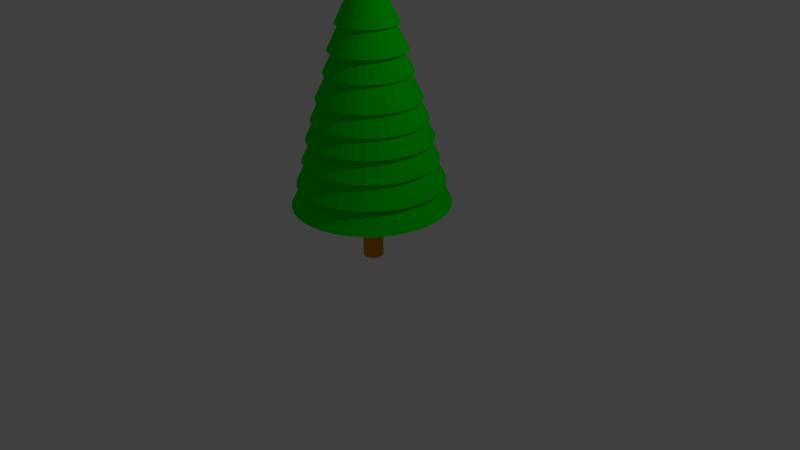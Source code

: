 # Source: tree.blend  (saved by Blender 2.76.0; exported with 4.5.12 LTS)
import bpy
from mathutils import Matrix  # noqa: F401  (used for matrix-valued properties, if any)

bpy.ops.wm.read_factory_settings(use_empty=True)
scene = bpy.context.scene
scene.name = 'Scene'

# ---- collections
col_collection_1 = bpy.data.collections.new('Collection 1'); scene.collection.children.link(col_collection_1)

# ---- materials (node trees are filled in below, after node groups)
mat_material_stickbrown = bpy.data.materials.new('Material.StickBrown')
mat_material_stickbrown.alpha_threshold = 0.0
mat_material_stickbrown.use_transparent_shadow = False
mat_material_stickbrown.diffuse_color = (0.8, 0.2832, 0.0, 1.0)
mat_material_stickbrown.roughness = 0.5
mat_material_treegreen = bpy.data.materials.new('Material.TreeGreen')
mat_material_treegreen.alpha_threshold = 0.0
mat_material_treegreen.use_transparent_shadow = False
mat_material_treegreen.diffuse_color = (0.0003985, 0.8, 0.0, 1.0)
mat_material_treegreen.roughness = 0.5

# ---- material node trees

# ---- world
world_world = bpy.data.worlds.new('World'); scene.world = world_world
world_world.color = (0.05088, 0.05088, 0.05088)
world_world.use_sun_shadow = False
world_world.sun_shadow_jitter_overblur = 0.0
world_world.cycles.sampling_method = 'MANUAL'
world_world.cycles.sample_map_resolution = 256

# ---- cameras
cam_camera = bpy.data.cameras.new('Camera')
cam_camera.clip_end = 100.0
cam_camera.lens = 35.0
cam_camera.sensor_width = 32.0
cam_camera.sensor_height = 18.0
cam_camera.ortho_scale = 7.314
cam_camera.dof.focus_distance = 0.0
cam_camera.dof.aperture_fstop = 128.0

# ---- lights
light_lamp = bpy.data.lights.new('Lamp', 'POINT')
light_lamp.transmission_factor = 0.0
light_lamp.cutoff_distance = 30.0
light_lamp.energy = 100.0
light_lamp.shadow_buffer_clip_start = 1.001
light_lamp.shadow_soft_size = 0.1
light_lamp.shadow_maximum_resolution = 0.006
light_lamp.use_absolute_resolution = True
light_lamp.cycles.use_multiple_importance_sampling = False

# ---- meshes
me_cylinder = bpy.data.meshes.new('Cylinder')
me_cylinder.from_pydata([(0.0, -7.816, -0.2556), (-1.525, -7.666, -0.2556), (-2.991, -7.221, -0.2556), (-4.342, -6.499, -0.2556), (-5.527, -5.527, -0.2556), (-6.499, -4.342, -0.2556), (-7.221, -2.991, -0.2556), (-7.666, -1.525, -0.2556), (-7.816, -5.901e-07, -0.2556), (0.0, 0.0, 1.744), (-7.666, 1.525, -0.2556), (-7.221, 2.991, -0.2556), (-6.499, 4.342, -0.2556), (-5.527, 5.527, -0.2556), (-4.342, 6.499, -0.2556), (-2.991, 7.221, -0.2556), (-1.525, 7.666, -0.2556), (2.547e-06, 7.816, -0.2556), (1.525, 7.666, -0.2556), (2.991, 7.221, -0.2556), (4.342, 6.499, -0.2556), (5.527, 5.527, -0.2556), (6.499, 4.342, -0.2556), (7.221, 2.991, -0.2556), (7.666, 1.525, -0.2556), (7.816, -7.547e-06, -0.2556), (7.666, -1.525, -0.2556), (7.221, -2.991, -0.2556), (6.499, -4.342, -0.2556), (5.527, -5.527, -0.2556), (4.342, -6.499, -0.2556), (2.991, -7.221, -0.2556), (1.525, -7.666, -0.2556), (0.0, 1.0, -1.0), (0.0, 1.0, 1.0), (0.1951, 0.9808, -1.0), (0.1951, 0.9808, 1.0), (0.3827, 0.9239, -1.0), (0.3827, 0.9239, 1.0), (0.5556, 0.8315, -1.0), (0.5556, 0.8315, 1.0), (0.7071, 0.7071, -1.0), (0.7071, 0.7071, 1.0), (0.8315, 0.5556, -1.0), (0.8315, 0.5556, 1.0), (0.9239, 0.3827, -1.0), (0.9239, 0.3827, 1.0), (0.9808, 0.1951, -1.0), (0.9808, 0.1951, 1.0), (1.0, 7.55e-08, -1.0), (1.0, 7.55e-08, 1.0), (0.9808, -0.1951, -1.0), (0.9808, -0.1951, 1.0), (0.9239, -0.3827, -1.0), (0.9239, -0.3827, 1.0), (0.8315, -0.5556, -1.0), (0.8315, -0.5556, 1.0), (0.7071, -0.7071, -1.0), (0.7071, -0.7071, 1.0), (0.5556, -0.8315, -1.0), (0.5556, -0.8315, 1.0), (0.3827, -0.9239, -1.0), (0.3827, -0.9239, 1.0), (0.1951, -0.9808, -1.0), (0.1951, -0.9808, 1.0), (-3.258e-07, -1.0, -1.0), (-3.258e-07, -1.0, 1.0), (-0.1951, -0.9808, -1.0), (-0.1951, -0.9808, 1.0), (-0.3827, -0.9239, -1.0), (-0.3827, -0.9239, 1.0), (-0.5556, -0.8315, -1.0), (-0.5556, -0.8315, 1.0), (-0.7071, -0.7071, -1.0), (-0.7071, -0.7071, 1.0), (-0.8315, -0.5556, -1.0), (-0.8315, -0.5556, 1.0), (-0.9239, -0.3827, -1.0), (-0.9239, -0.3827, 1.0), (-0.9808, -0.1951, -1.0), (-0.9808, -0.1951, 1.0), (-1.0, 9.656e-07, -1.0), (-1.0, 9.656e-07, 1.0), (-0.9808, 0.1951, -1.0), (-0.9808, 0.1951, 1.0), (-0.9239, 0.3827, -1.0), (-0.9239, 0.3827, 1.0), (-0.8315, 0.5556, -1.0), (-0.8315, 0.5556, 1.0), (-0.7071, 0.7071, -1.0), (-0.7071, 0.7071, 1.0), (-0.5556, 0.8315, -1.0), (-0.5556, 0.8315, 1.0), (-0.3827, 0.9239, -1.0), (-0.3827, 0.9239, 1.0), (-0.1951, 0.9808, -1.0), (-0.1951, 0.9808, 1.0), (0.0, -7.249, 0.03214), (-1.414, -7.11, 0.03214), (-2.774, -6.697, 0.03214), (-4.027, -6.027, 0.03214), (-5.126, -5.126, 0.03214), (-6.027, -4.027, 0.03214), (-6.697, -2.774, 0.03214), (-7.11, -1.414, 0.03214), (-7.249, -5.473e-07, 0.03214), (0.0, 0.0, 1.887), (-7.11, 1.414, 0.03214), (-6.697, 2.774, 0.03214), (-6.027, 4.027, 0.03214), (-5.126, 5.126, 0.03214), (-4.027, 6.027, 0.03214), (-2.774, 6.697, 0.03214), (-1.414, 7.11, 0.03214), (2.362e-06, 7.249, 0.03214), (1.414, 7.11, 0.03214), (2.774, 6.697, 0.03214), (4.027, 6.027, 0.03214), (5.126, 5.126, 0.03214), (6.027, 4.027, 0.03214), (6.697, 2.774, 0.03214), (7.11, 1.414, 0.03214), (7.249, -7e-06, 0.03214), (7.11, -1.414, 0.03214), (6.697, -2.774, 0.03214), (6.027, -4.027, 0.03214), (5.126, -5.126, 0.03214), (4.027, -6.027, 0.03214), (2.774, -6.697, 0.03214), (1.414, -7.11, 0.03214), (0.0, -6.606, 0.3224), (-1.289, -6.479, 0.3224), (-2.528, -6.103, 0.3224), (-3.67, -5.492, 0.3224), (-4.671, -4.671, 0.3224), (-5.492, -3.67, 0.3224), (-6.103, -2.528, 0.3224), (-6.479, -1.289, 0.3224), (-6.606, -4.987e-07, 0.3224), (0.0, 0.0, 2.013), (-6.479, 1.289, 0.3224), (-6.103, 2.528, 0.3224), (-5.492, 3.67, 0.3224), (-4.671, 4.671, 0.3224), (-3.67, 5.492, 0.3224), (-2.528, 6.103, 0.3224), (-1.289, 6.479, 0.3224), (2.152e-06, 6.606, 0.3224), (1.289, 6.479, 0.3224), (2.528, 6.103, 0.3224), (3.67, 5.492, 0.3224), (4.671, 4.671, 0.3224), (5.492, 3.67, 0.3224), (6.103, 2.528, 0.3224), (6.479, 1.289, 0.3224), (6.606, -6.378e-06, 0.3224), (6.479, -1.289, 0.3224), (6.103, -2.528, 0.3224), (5.492, -3.67, 0.3224), (4.671, -4.671, 0.3224), (3.67, -5.492, 0.3224), (2.528, -6.103, 0.3224), (1.289, -6.479, 0.3224), (0.0, -6.146, 0.5966), (-1.199, -6.028, 0.5966), (-2.352, -5.678, 0.5966), (-3.415, -5.11, 0.5966), (-4.346, -4.346, 0.5966), (-5.11, -3.415, 0.5966), (-5.678, -2.352, 0.5966), (-6.028, -1.199, 0.5966), (-6.146, -4.64e-07, 0.5966), (0.0, 0.0, 2.169), (-6.028, 1.199, 0.5966), (-5.678, 2.352, 0.5966), (-5.11, 3.415, 0.5966), (-4.346, 4.346, 0.5966), (-3.415, 5.11, 0.5966), (-2.352, 5.678, 0.5966), (-1.199, 6.028, 0.5966), (2.003e-06, 6.146, 0.5966), (1.199, 6.028, 0.5966), (2.352, 5.678, 0.5966), (3.415, 5.11, 0.5966), (4.346, 4.346, 0.5966), (5.11, 3.415, 0.5966), (5.678, 2.352, 0.5966), (6.028, 1.199, 0.5966), (6.146, -5.935e-06, 0.5966), (6.028, -1.199, 0.5966), (5.678, -2.352, 0.5966), (5.11, -3.415, 0.5966), (4.346, -4.346, 0.5966), (3.415, -5.11, 0.5966), (2.352, -5.678, 0.5966), (1.199, -6.028, 0.5966), (0.0, -5.605, 0.8377), (-1.093, -5.497, 0.8377), (-2.145, -5.178, 0.8377), (-3.114, -4.66, 0.8377), (-3.963, -3.963, 0.8377), (-4.66, -3.114, 0.8377), (-5.178, -2.145, 0.8377), (-5.497, -1.093, 0.8377), (-5.605, -4.231e-07, 0.8377), (0.0, 0.0, 2.272), (-5.497, 1.093, 0.8377), (-5.178, 2.145, 0.8377), (-4.66, 3.114, 0.8377), (-3.963, 3.963, 0.8377), (-3.114, 4.66, 0.8377), (-2.145, 5.178, 0.8377), (-1.093, 5.497, 0.8377), (1.826e-06, 5.605, 0.8377), (1.093, 5.497, 0.8377), (2.145, 5.178, 0.8377), (3.114, 4.66, 0.8377), (3.963, 3.963, 0.8377), (4.66, 3.114, 0.8377), (5.178, 2.145, 0.8377), (5.497, 1.093, 0.8377), (5.605, -5.412e-06, 0.8377), (5.497, -1.093, 0.8377), (5.178, -2.145, 0.8377), (4.66, -3.114, 0.8377), (3.963, -3.963, 0.8377), (3.114, -4.66, 0.8377), (2.145, -5.178, 0.8377), (1.093, -5.497, 0.8377), (0.0, -5.062, 1.092), (-0.9876, -4.965, 1.092), (-1.937, -4.677, 1.092), (-2.812, -4.209, 1.092), (-3.579, -3.579, 1.092), (-4.209, -2.812, 1.092), (-4.677, -1.937, 1.092), (-4.965, -0.9876, 1.092), (-5.062, -3.822e-07, 1.092), (0.0, 0.0, 2.388), (-4.965, 0.9876, 1.092), (-4.677, 1.937, 1.092), (-4.209, 2.812, 1.092), (-3.579, 3.579, 1.092), (-2.812, 4.209, 1.092), (-1.937, 4.677, 1.092), (-0.9876, 4.965, 1.092), (1.649e-06, 5.062, 1.092), (0.9876, 4.965, 1.092), (1.937, 4.677, 1.092), (2.812, 4.209, 1.092), (3.579, 3.579, 1.092), (4.209, 2.812, 1.092), (4.677, 1.937, 1.092), (4.965, 0.9876, 1.092), (5.062, -4.888e-06, 1.092), (4.965, -0.9876, 1.092), (4.677, -1.937, 1.092), (4.209, -2.812, 1.092), (3.579, -3.579, 1.092), (2.812, -4.209, 1.092), (1.937, -4.677, 1.092), (0.9876, -4.965, 1.092), (0.0, -4.255, 1.405), (-0.8301, -4.173, 1.405), (-1.628, -3.931, 1.405), (-2.364, -3.538, 1.405), (-3.009, -3.009, 1.405), (-3.538, -2.364, 1.405), (-3.931, -1.628, 1.405), (-4.173, -0.8301, 1.405), (-4.255, -3.213e-07, 1.405), (0.0, 0.0, 2.494), (-4.173, 0.8301, 1.405), (-3.931, 1.628, 1.405), (-3.538, 2.364, 1.405), (-3.009, 3.009, 1.405), (-2.364, 3.538, 1.405), (-1.628, 3.931, 1.405), (-0.8301, 4.173, 1.405), (1.386e-06, 4.255, 1.405), (0.8301, 4.173, 1.405), (1.628, 3.931, 1.405), (2.364, 3.538, 1.405), (3.009, 3.009, 1.405), (3.538, 2.364, 1.405), (3.931, 1.628, 1.405), (4.173, 0.8301, 1.405), (4.255, -4.109e-06, 1.405), (4.173, -0.8301, 1.405), (3.931, -1.628, 1.405), (3.538, -2.364, 1.405), (3.009, -3.009, 1.405), (2.364, -3.538, 1.405), (1.628, -3.931, 1.405), (0.8301, -4.173, 1.405), (0.0, -3.78, 1.67), (-0.7375, -3.708, 1.67), (-1.447, -3.493, 1.67), (-2.1, -3.143, 1.67), (-2.673, -2.673, 1.67), (-3.143, -2.1, 1.67), (-3.493, -1.447, 1.67), (-3.708, -0.7375, 1.67), (-3.78, -2.854e-07, 1.67), (0.0, 0.0, 2.638), (-3.708, 0.7375, 1.67), (-3.493, 1.447, 1.67), (-3.143, 2.1, 1.67), (-2.673, 2.673, 1.67), (-2.1, 3.143, 1.67), (-1.447, 3.493, 1.67), (-0.7375, 3.708, 1.67), (1.232e-06, 3.78, 1.67), (0.7375, 3.708, 1.67), (1.447, 3.493, 1.67), (2.1, 3.143, 1.67), (2.673, 2.673, 1.67), (3.143, 2.1, 1.67), (3.493, 1.447, 1.67), (3.708, 0.7375, 1.67), (3.78, -3.65e-06, 1.67), (3.708, -0.7375, 1.67), (3.493, -1.447, 1.67), (3.143, -2.1, 1.67), (2.673, -2.673, 1.67), (2.1, -3.143, 1.67), (1.447, -3.493, 1.67), (0.7375, -3.708, 1.67), (0.0, -3.003, 1.978), (-0.5858, -2.945, 1.978), (-1.149, -2.774, 1.978), (-1.668, -2.497, 1.978), (-2.123, -2.123, 1.978), (-2.497, -1.668, 1.978), (-2.774, -1.149, 1.978), (-2.945, -0.5858, 1.978), (-3.003, -2.267e-07, 1.978), (0.0, 0.0, 2.746), (-2.945, 0.5858, 1.978), (-2.774, 1.149, 1.978), (-2.497, 1.668, 1.978), (-2.123, 2.123, 1.978), (-1.668, 2.497, 1.978), (-1.149, 2.774, 1.978), (-0.5858, 2.945, 1.978), (9.784e-07, 3.003, 1.978), (0.5858, 2.945, 1.978), (1.149, 2.774, 1.978), (1.668, 2.497, 1.978), (2.123, 2.123, 1.978), (2.497, 1.668, 1.978), (2.774, 1.149, 1.978), (2.945, 0.5858, 1.978), (3.003, -2.899e-06, 1.978), (2.945, -0.5858, 1.978), (2.774, -1.149, 1.978), (2.497, -1.668, 1.978), (2.123, -2.123, 1.978), (1.668, -2.497, 1.978), (1.149, -2.774, 1.978), (0.5858, -2.945, 1.978)], [], [(31, 9, 32), (0, 9, 1), (30, 9, 31), (29, 9, 30), (28, 9, 29), (27, 9, 28), (26, 9, 27), (25, 9, 26), (24, 9, 25), (23, 9, 24), (22, 9, 23), (21, 9, 22), (20, 9, 21), (19, 9, 20), (18, 9, 19), (17, 9, 18), (16, 9, 17), (15, 9, 16), (14, 9, 15), (13, 9, 14), (12, 9, 13), (11, 9, 12), (10, 9, 11), (8, 9, 10), (7, 9, 8), (6, 9, 7), (5, 9, 6), (4, 9, 5), (3, 9, 4), (2, 9, 3), (32, 9, 0), (1, 9, 2), (0, 1, 2, 3, 4, 5, 6, 7, 8, 10, 11, 12, 13, 14, 15, 16, 17, 18, 19, 20, 21, 22, 23, 24, 25, 26, 27, 28, 29, 30, 31, 32), (33, 34, 36, 35), (35, 36, 38, 37), (37, 38, 40, 39), (39, 40, 42, 41), (41, 42, 44, 43), (43, 44, 46, 45), (45, 46, 48, 47), (47, 48, 50, 49), (49, 50, 52, 51), (51, 52, 54, 53), (53, 54, 56, 55), (55, 56, 58, 57), (57, 58, 60, 59), (59, 60, 62, 61), (61, 62, 64, 63), (63, 64, 66, 65), (65, 66, 68, 67), (67, 68, 70, 69), (69, 70, 72, 71), (71, 72, 74, 73), (73, 74, 76, 75), (75, 76, 78, 77), (77, 78, 80, 79), (79, 80, 82, 81), (81, 82, 84, 83), (83, 84, 86, 85), (85, 86, 88, 87), (87, 88, 90, 89), (89, 90, 92, 91), (91, 92, 94, 93), (36, 34, 96, 94, 92, 90, 88, 86, 84, 82, 80, 78, 76, 74, 72, 70, 68, 66, 64, 62, 60, 58, 56, 54, 52, 50, 48, 46, 44, 42, 40, 38), (95, 96, 34, 33), (93, 94, 96, 95), (33, 35, 37, 39, 41, 43, 45, 47, 49, 51, 53, 55, 57, 59, 61, 63, 65, 67, 69, 71, 73, 75, 77, 79, 81, 83, 85, 87, 89, 91, 93, 95), (128, 106, 129), (97, 106, 98), (127, 106, 128), (126, 106, 127), (125, 106, 126), (124, 106, 125), (123, 106, 124), (122, 106, 123), (121, 106, 122), (120, 106, 121), (119, 106, 120), (118, 106, 119), (117, 106, 118), (116, 106, 117), (115, 106, 116), (114, 106, 115), (113, 106, 114), (112, 106, 113), (111, 106, 112), (110, 106, 111), (109, 106, 110), (108, 106, 109), (107, 106, 108), (105, 106, 107), (104, 106, 105), (103, 106, 104), (102, 106, 103), (101, 106, 102), (100, 106, 101), (99, 106, 100), (129, 106, 97), (98, 106, 99), (97, 98, 99, 100, 101, 102, 103, 104, 105, 107, 108, 109, 110, 111, 112, 113, 114, 115, 116, 117, 118, 119, 120, 121, 122, 123, 124, 125, 126, 127, 128, 129), (161, 139, 162), (130, 139, 131), (160, 139, 161), (159, 139, 160), (158, 139, 159), (157, 139, 158), (156, 139, 157), (155, 139, 156), (154, 139, 155), (153, 139, 154), (152, 139, 153), (151, 139, 152), (150, 139, 151), (149, 139, 150), (148, 139, 149), (147, 139, 148), (146, 139, 147), (145, 139, 146), (144, 139, 145), (143, 139, 144), (142, 139, 143), (141, 139, 142), (140, 139, 141), (138, 139, 140), (137, 139, 138), (136, 139, 137), (135, 139, 136), (134, 139, 135), (133, 139, 134), (132, 139, 133), (162, 139, 130), (131, 139, 132), (130, 131, 132, 133, 134, 135, 136, 137, 138, 140, 141, 142, 143, 144, 145, 146, 147, 148, 149, 150, 151, 152, 153, 154, 155, 156, 157, 158, 159, 160, 161, 162), (194, 172, 195), (163, 172, 164), (193, 172, 194), (192, 172, 193), (191, 172, 192), (190, 172, 191), (189, 172, 190), (188, 172, 189), (187, 172, 188), (186, 172, 187), (185, 172, 186), (184, 172, 185), (183, 172, 184), (182, 172, 183), (181, 172, 182), (180, 172, 181), (179, 172, 180), (178, 172, 179), (177, 172, 178), (176, 172, 177), (175, 172, 176), (174, 172, 175), (173, 172, 174), (171, 172, 173), (170, 172, 171), (169, 172, 170), (168, 172, 169), (167, 172, 168), (166, 172, 167), (165, 172, 166), (195, 172, 163), (164, 172, 165), (163, 164, 165, 166, 167, 168, 169, 170, 171, 173, 174, 175, 176, 177, 178, 179, 180, 181, 182, 183, 184, 185, 186, 187, 188, 189, 190, 191, 192, 193, 194, 195), (227, 205, 228), (196, 205, 197), (226, 205, 227), (225, 205, 226), (224, 205, 225), (223, 205, 224), (222, 205, 223), (221, 205, 222), (220, 205, 221), (219, 205, 220), (218, 205, 219), (217, 205, 218), (216, 205, 217), (215, 205, 216), (214, 205, 215), (213, 205, 214), (212, 205, 213), (211, 205, 212), (210, 205, 211), (209, 205, 210), (208, 205, 209), (207, 205, 208), (206, 205, 207), (204, 205, 206), (203, 205, 204), (202, 205, 203), (201, 205, 202), (200, 205, 201), (199, 205, 200), (198, 205, 199), (228, 205, 196), (197, 205, 198), (196, 197, 198, 199, 200, 201, 202, 203, 204, 206, 207, 208, 209, 210, 211, 212, 213, 214, 215, 216, 217, 218, 219, 220, 221, 222, 223, 224, 225, 226, 227, 228), (260, 238, 261), (229, 238, 230), (259, 238, 260), (258, 238, 259), (257, 238, 258), (256, 238, 257), (255, 238, 256), (254, 238, 255), (253, 238, 254), (252, 238, 253), (251, 238, 252), (250, 238, 251), (249, 238, 250), (248, 238, 249), (247, 238, 248), (246, 238, 247), (245, 238, 246), (244, 238, 245), (243, 238, 244), (242, 238, 243), (241, 238, 242), (240, 238, 241), (239, 238, 240), (237, 238, 239), (236, 238, 237), (235, 238, 236), (234, 238, 235), (233, 238, 234), (232, 238, 233), (231, 238, 232), (261, 238, 229), (230, 238, 231), (229, 230, 231, 232, 233, 234, 235, 236, 237, 239, 240, 241, 242, 243, 244, 245, 246, 247, 248, 249, 250, 251, 252, 253, 254, 255, 256, 257, 258, 259, 260, 261), (293, 271, 294), (262, 271, 263), (292, 271, 293), (291, 271, 292), (290, 271, 291), (289, 271, 290), (288, 271, 289), (287, 271, 288), (286, 271, 287), (285, 271, 286), (284, 271, 285), (283, 271, 284), (282, 271, 283), (281, 271, 282), (280, 271, 281), (279, 271, 280), (278, 271, 279), (277, 271, 278), (276, 271, 277), (275, 271, 276), (274, 271, 275), (273, 271, 274), (272, 271, 273), (270, 271, 272), (269, 271, 270), (268, 271, 269), (267, 271, 268), (266, 271, 267), (265, 271, 266), (264, 271, 265), (294, 271, 262), (263, 271, 264), (262, 263, 264, 265, 266, 267, 268, 269, 270, 272, 273, 274, 275, 276, 277, 278, 279, 280, 281, 282, 283, 284, 285, 286, 287, 288, 289, 290, 291, 292, 293, 294), (326, 304, 327), (295, 304, 296), (325, 304, 326), (324, 304, 325), (323, 304, 324), (322, 304, 323), (321, 304, 322), (320, 304, 321), (319, 304, 320), (318, 304, 319), (317, 304, 318), (316, 304, 317), (315, 304, 316), (314, 304, 315), (313, 304, 314), (312, 304, 313), (311, 304, 312), (310, 304, 311), (309, 304, 310), (308, 304, 309), (307, 304, 308), (306, 304, 307), (305, 304, 306), (303, 304, 305), (302, 304, 303), (301, 304, 302), (300, 304, 301), (299, 304, 300), (298, 304, 299), (297, 304, 298), (327, 304, 295), (296, 304, 297), (295, 296, 297, 298, 299, 300, 301, 302, 303, 305, 306, 307, 308, 309, 310, 311, 312, 313, 314, 315, 316, 317, 318, 319, 320, 321, 322, 323, 324, 325, 326, 327), (359, 337, 360), (328, 337, 329), (358, 337, 359), (357, 337, 358), (356, 337, 357), (355, 337, 356), (354, 337, 355), (353, 337, 354), (352, 337, 353), (351, 337, 352), (350, 337, 351), (349, 337, 350), (348, 337, 349), (347, 337, 348), (346, 337, 347), (345, 337, 346), (344, 337, 345), (343, 337, 344), (342, 337, 343), (341, 337, 342), (340, 337, 341), (339, 337, 340), (338, 337, 339), (336, 337, 338), (335, 337, 336), (334, 337, 335), (333, 337, 334), (332, 337, 333), (331, 337, 332), (330, 337, 331), (360, 337, 328), (329, 337, 330), (328, 329, 330, 331, 332, 333, 334, 335, 336, 338, 339, 340, 341, 342, 343, 344, 345, 346, 347, 348, 349, 350, 351, 352, 353, 354, 355, 356, 357, 358, 359, 360)])
me_cylinder.polygons.foreach_set('material_index', [1, 1, 1, 1, 1, 1, 1, 1, 1, 1, 1, 1, 1, 1, 1, 1, 1, 1, 1, 1, 1, 1, 1, 1, 1, 1, 1, 1, 1, 1, 1, 1, 1, 0, 0, 0, 0, 0, 0, 0, 0, 0, 0, 0, 0, 0, 0, 0, 0, 0, 0, 0, 0, 0, 0, 0, 0, 0, 0, 0, 0, 0, 0, 0, 0, 0, 0, 1, 1, 1, 1, 1, 1, 1, 1, 1, 1, 1, 1, 1, 1, 1, 1, 1, 1, 1, 1, 1, 1, 1, 1, 1, 1, 1, 1, 1, 1, 1, 1, 1, 1, 1, 1, 1, 1, 1, 1, 1, 1, 1, 1, 1, 1, 1, 1, 1, 1, 1, 1, 1, 1, 1, 1, 1, 1, 1, 1, 1, 1, 1, 1, 1, 1, 1, 1, 1, 1, 1, 1, 1, 1, 1, 1, 1, 1, 1, 1, 1, 1, 1, 1, 1, 1, 1, 1, 1, 1, 1, 1, 1, 1, 1, 1, 1, 1, 1, 1, 1, 1, 1, 1, 1, 1, 1, 1, 1, 1, 1, 1, 1, 1, 1, 1, 1, 1, 1, 1, 1, 1, 1, 1, 1, 1, 1, 1, 1, 1, 1, 1, 1, 1, 1, 1, 1, 1, 1, 1, 1, 1, 1, 1, 1, 1, 1, 1, 1, 1, 1, 1, 1, 1, 1, 1, 1, 1, 1, 1, 1, 1, 1, 1, 1, 1, 1, 1, 1, 1, 1, 1, 1, 1, 1, 1, 1, 1, 1, 1, 1, 1, 1, 1, 1, 1, 1, 1, 1, 1, 1, 1, 1, 1, 1, 1, 1, 1, 1, 1, 1, 1, 1, 1, 1, 1, 1, 1, 1, 1, 1, 1, 1, 1, 1, 1, 1, 1, 1, 1, 1, 1, 1, 1, 1, 1, 1, 1, 1, 1, 1, 1, 1, 1, 1, 1, 1, 1, 1, 1, 1, 1, 1, 1, 1, 1, 1, 1, 1, 1, 1, 1, 1, 1, 1, 1, 1, 1, 1, 1, 1, 1, 1, 1])
me_cylinder.materials.append(mat_material_stickbrown)
me_cylinder.materials.append(mat_material_treegreen)
me_cylinder.use_remesh_preserve_volume = False
me_cylinder.use_remesh_preserve_attributes = False
me_cylinder.use_mirror_vertex_groups = False
me_cylinder.update()

# ---- objects
ob_cristmastree = bpy.data.objects.new('CristmasTree', me_cylinder)
ob_lamp = bpy.data.objects.new('Lamp', light_lamp)
ob_camera = bpy.data.objects.new('Camera', cam_camera)

# ---- transforms, parenting, visibility, modifiers, constraints
ob_cristmastree.location = (0.0, 0.0, 1.011)
ob_cristmastree.scale = (-0.1279, -0.1279, 1.0)
ob_cristmastree.lineart.crease_threshold = 0.0
ob_lamp.location = (4.076, 1.005, 5.904)
ob_lamp.rotation_euler = (0.6503, 0.05522, 1.866)
ob_lamp.lock_rotations_4d = False
ob_lamp.empty_display_type = 'ARROWS'
ob_lamp.color = (0.0, 0.0, 0.0, 0.0)
ob_lamp.lineart.crease_threshold = 0.0
ob_camera.location = (7.481, -6.508, 5.344)
ob_camera.rotation_euler = (1.109, 0.01082, 0.8149)
ob_camera.lock_rotations_4d = False
ob_camera.empty_display_type = 'ARROWS'
ob_camera.color = (0.0, 0.0, 0.0, 0.0)
ob_camera.display_type = 'WIRE'
ob_camera.lineart.crease_threshold = 0.0

# ---- collection membership
col_collection_1.objects.link(ob_cristmastree)
col_collection_1.objects.link(ob_lamp)
col_collection_1.objects.link(ob_camera)

# ---- scene / render settings (as saved in the file)
scene.camera = ob_camera
scene.frame_start = 1; scene.frame_end = 250; scene.frame_set(1)
scene.render.engine = 'BLENDER_EEVEE_NEXT'
scene.render.resolution_percentage = 50
scene.render.dither_intensity = 0.0
scene.cycles.use_denoising = False
scene.cycles.samples = 10
scene.cycles.sampling_pattern = 'TABULATED_SOBOL'
scene.cycles.light_sampling_threshold = 0.0
scene.cycles.use_adaptive_sampling = False
scene.cycles.use_light_tree = False
scene.cycles.blur_glossy = 0.0
scene.cycles.pixel_filter_type = 'GAUSSIAN'
scene.cycles.sample_clamp_indirect = 0.0
scene.view_settings.view_transform = 'Standard'
bpy.context.view_layer.update()
